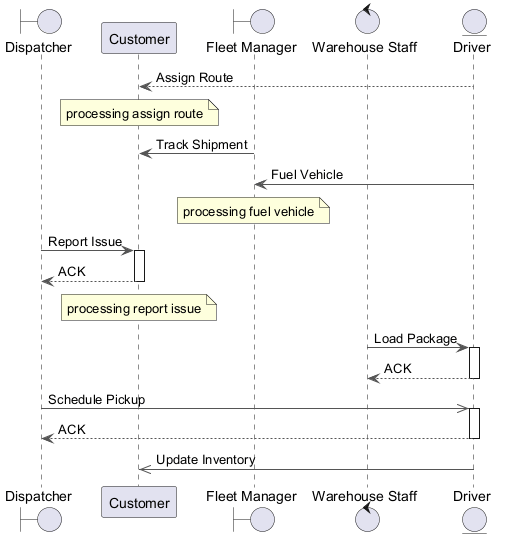

The diagram above was rendered by PlantUML. Its source (embedded in the PNG):
@startuml
skinparam ArrowColor #555555
boundary "Dispatcher" as D
participant "Customer" as C
boundary "Fleet Manager" as FM
control "Warehouse Staff" as WS
entity "Driver" as D2
D2 --> C : Assign Route
note over C : processing assign route
FM -> C : Track Shipment
D2 -> FM : Fuel Vehicle
note over FM : processing fuel vehicle
D -> C : Report Issue
activate C
C --> D : ACK
deactivate C
note over C : processing report issue
WS -> D2 : Load Package
activate D2
D2 --> WS : ACK
deactivate D2
D ->> D2 : Schedule Pickup
activate D2
D2 --> D : ACK
deactivate D2
D2 ->> C : Update Inventory
@enduml